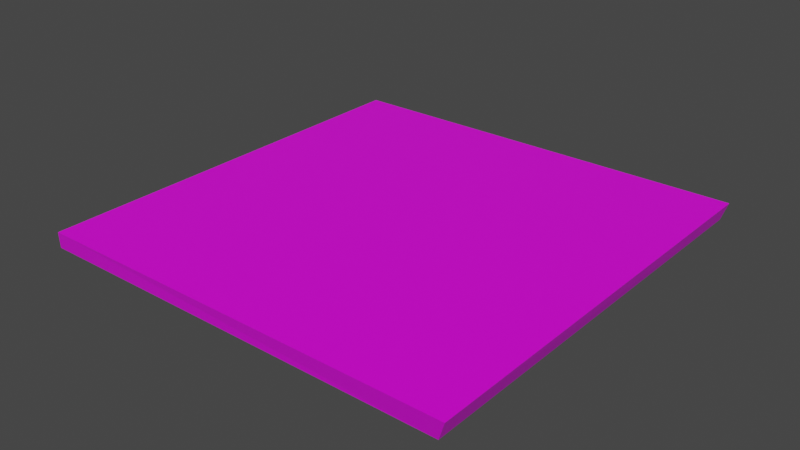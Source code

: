 # Source: floor.blend  (saved by Blender 3.0.42; exported with 4.5.12 LTS)
import bpy
from mathutils import Matrix  # noqa: F401  (used for matrix-valued properties, if any)

bpy.ops.wm.read_factory_settings(use_empty=True)
scene = bpy.context.scene
scene.name = 'Scene'

# ---- collections
col_collection = bpy.data.collections.new('Collection'); scene.collection.children.link(col_collection)

# ---- images (referenced by path relative to the original .blend; pixels are not part of the script)
import os
ASSET_DIR = os.environ.get("B2B_ASSET_DIR", "")  # directory of the original .blend (textures are referenced by path, not embedded)
HERE = os.path.dirname(os.path.abspath(__file__))  # packed textures are extracted next to this script under _unpacked/

def load_image(name, relpath, width, height, colorspace="sRGB"):
    """Load a texture the original file referenced (path relative to the .blend, or extracted next to this script)."""
    p = next((c for c in (os.path.join(HERE, relpath), os.path.join(ASSET_DIR, relpath)) if relpath and os.path.exists(c)), "")
    if p:
        img = bpy.data.images.load(p, check_existing=True)
        img.name = name
    else:  # same state as the original file: an image datablock whose file is absent (Cycles renders it pink)
        img = bpy.data.images.new(name, width, height)
        img.source = "FILE"
        img.filepath = "//" + (relpath or name)
    img.colorspace_settings.name = colorspace
    return img
img_rock048_1k_color_jpg = load_image('Rock048_1K_Color.jpg', 'Rock048_1K_Color.jpg', 1024, 1024, 'sRGB')

# ---- materials (node trees are filled in below, after node groups)
mat_material = bpy.data.materials.new('Material')
mat_material.alpha_threshold = 0.0
mat_material.use_transparent_shadow = False
mat_material.line_color = (0.0, 0.0, 0.0, 1.0)

# ---- material node trees
mat_material.use_nodes = True; mat_material.node_tree.nodes.clear()
_N = mat_material.node_tree.nodes; _L = mat_material.node_tree.links
n0 = _N.new('ShaderNodeOutputMaterial'); n0.name = 'Material Output'; n0.location = (300, 300)
n1 = _N.new('ShaderNodeBsdfPrincipled'); n1.name = 'Principled BSDF'; n1.location = (10, 300)
n1.distribution = 'GGX'
n1.subsurface_method = 'RANDOM_WALK_SKIN'
n1.inputs[2].default_value = 0.4
n1.inputs[3].default_value = 1.45
n1.inputs[27].default_value = (0.0, 0.0, 0.0, 1.0)
n1.inputs[28].default_value = 1.0
n2 = _N.new('ShaderNodeTexImage'); n2.name = 'Image Texture'; n2.location = (-400, 68)
n2.image = img_rock048_1k_color_jpg
_L.new(n1.outputs[0], n0.inputs[0])
_L.new(n2.outputs[0], n1.inputs[0])
n0.is_active_output = True

# ---- world
world_world = bpy.data.worlds.new('World'); scene.world = world_world
world_world.use_nodes = True; world_world.node_tree.nodes.clear()
_N = world_world.node_tree.nodes; _L = world_world.node_tree.links
n0 = _N.new('ShaderNodeOutputWorld'); n0.name = 'World Output'; n0.location = (300, 300)
n1 = _N.new('ShaderNodeBackground'); n1.name = 'Background'; n1.location = (10, 300)
n1.inputs[0].default_value = (0.05088, 0.05088, 0.05088, 1.0)
_L.new(n1.outputs[0], n0.inputs[0])
n0.is_active_output = True
world_world.color = (0.05088, 0.05088, 0.05088)
world_world.use_sun_shadow = False
world_world.sun_shadow_jitter_overblur = 0.0

# ---- meshes
me_cube = bpy.data.meshes.new('Cube')
me_cube.from_pydata([(1.049, 0.9655, 2.612), (1.005, 0.9965, -0.8373), (1.057, -1.04, 2.866), (1.007, -1.005, -0.7661), (-0.9728, 0.9809, 1.893), (-0.9995, 0.9997, -0.9848), (-0.9674, -1.023, 2.068), (-0.9988, -1.001, -0.9597)], [], [(0, 4, 6, 2), (3, 2, 6, 7), (7, 6, 4, 5), (5, 1, 3, 7), (1, 0, 2, 3), (5, 4, 0, 1)])
_uv = me_cube.uv_layers.new(name='UVMap')
_uv.uv.foreach_set('vector', [5.006, 0.5, 14.02, 0.5, 14.02, 9.513, 5.006, 9.513, -4.006, 9.513, 5.006, 9.513, 5.006, 18.53, -4.006, 18.53, -4.006, -17.53, 5.006, -17.53, 5.006, -8.513, -4.006, -8.513, -13.02, 0.5, -4.006, 0.5, -4.006, 9.513, -13.02, 9.513, -4.006, 0.5, 5.006, 0.5, 5.006, 9.513, -4.006, 9.513, -4.006, -8.513, 5.006, -8.513, 5.006, 0.5, -4.006, 0.5])
me_cube.materials.append(mat_material)
me_cube.use_remesh_preserve_volume = False
me_cube.use_remesh_preserve_attributes = False
me_cube.use_mirror_vertex_groups = False
me_cube.update()

# ---- objects
ob_cube = bpy.data.objects.new('Cube', me_cube)

# ---- transforms, parenting, visibility, modifiers, constraints
ob_cube.location = (0.0, 0.0, 0.0)
ob_cube.scale = (15.22, 15.22, 0.4641)
ob_cube.lock_rotations_4d = False
ob_cube.empty_display_type = 'ARROWS'
ob_cube.lineart.crease_threshold = 0.0

# ---- collection membership
col_collection.objects.link(ob_cube)

# ---- scene / render settings (as saved in the file)
scene.frame_start = 1; scene.frame_end = 250; scene.frame_set(1)
scene.render.engine = 'BLENDER_EEVEE_NEXT'
scene.cycles.sampling_pattern = 'TABULATED_SOBOL'
scene.cycles.use_light_tree = False
scene.view_settings.view_transform = 'Filmic'
bpy.context.view_layer.update()

# ---- added for rendering (the .blend has no active camera and no usable light): camera, sun
cam_auto = bpy.data.cameras.new('AutoCamera')
cam_auto.lens = 50.0
cam_auto.sensor_width = 36.0
cam_auto.clip_end = 1000.0
ob_auto_camera = bpy.data.objects.new('AutoCamera', cam_auto)
scene.collection.objects.link(ob_auto_camera)
ob_auto_camera.location = (41.2437, -49.275, 33.0823)
ob_auto_camera.rotation_euler = (1.09748, -7.21219e-08, 0.694738)
scene.camera = ob_auto_camera
light_auto_sun = bpy.data.lights.new('AutoSun', 'SUN')
light_auto_sun.energy = 3.0
light_auto_sun.angle = 0.0523599
ob_auto_sun = bpy.data.objects.new('AutoSun', light_auto_sun)
scene.collection.objects.link(ob_auto_sun)
ob_auto_sun.rotation_euler = (0.872665, 0.174533, 0.523599)
bpy.context.view_layer.update()
